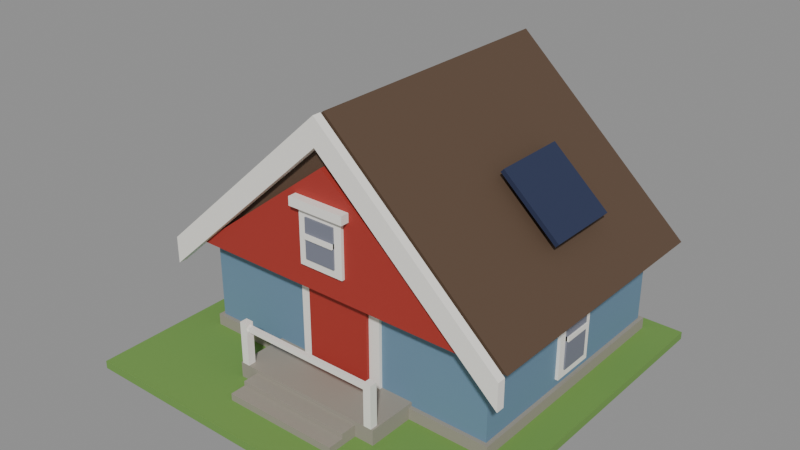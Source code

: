 # Source: house-1x1-1f-victorian-a-solar.blend  (saved by Blender 5.2.45; exported with 4.5.12 LTS)
import bpy
from mathutils import Matrix  # noqa: F401  (used for matrix-valued properties, if any)

bpy.ops.wm.read_factory_settings(use_empty=True)
scene = bpy.context.scene
scene.name = 'Scene'

# ---- collections
col_col_lowpoly = bpy.data.collections.new('COL_LowPoly'); scene.collection.children.link(col_col_lowpoly)

# ---- images (referenced by path relative to the original .blend; pixels are not part of the script)
import os
ASSET_DIR = os.environ.get("B2B_ASSET_DIR", "")  # directory of the original .blend (textures are referenced by path, not embedded)
HERE = os.path.dirname(os.path.abspath(__file__))  # packed textures are extracted next to this script under _unpacked/

def load_image(name, relpath, width, height, colorspace="sRGB"):
    """Load a texture the original file referenced (path relative to the .blend, or extracted next to this script)."""
    p = next((c for c in (os.path.join(HERE, relpath), os.path.join(ASSET_DIR, relpath)) if relpath and os.path.exists(c)), "")
    if p:
        img = bpy.data.images.load(p, check_existing=True)
        img.name = name
    else:  # same state as the original file: an image datablock whose file is absent (Cycles renders it pink)
        img = bpy.data.images.new(name, width, height)
        img.source = "FILE"
        img.filepath = "//" + (relpath or name)
    img.colorspace_settings.name = colorspace
    return img
img_house_1x1_1f_victorian_a_solar_basecolor = load_image('house-1x1-1f-victorian-a-solar_BaseColor', '_unpacked/house-1x1-1f-victorian-a-solar_BaseColor.cc301100.png', 128, 192, 'sRGB')
img_house_1x1_1f_victorian_a_solar_maskmap = load_image('house-1x1-1f-victorian-a-solar_MaskMap', '_unpacked/house-1x1-1f-victorian-a-solar_MaskMap.16fb7588.png', 128, 192, 'Non-Color')

# ---- materials (node trees are filled in below, after node groups)
mat_m_house_1x1_1f_victorian_a_solar = bpy.data.materials.new('M_house-1x1-1f-victorian-a-solar')

# ---- material node trees
mat_m_house_1x1_1f_victorian_a_solar.use_nodes = True; mat_m_house_1x1_1f_victorian_a_solar.node_tree.nodes.clear()
_N = mat_m_house_1x1_1f_victorian_a_solar.node_tree.nodes; _L = mat_m_house_1x1_1f_victorian_a_solar.node_tree.links
n0 = _N.new('ShaderNodeBsdfPrincipled'); n0.name = 'Principled BSDF'; n0.location = (-200, 100)
n0.inputs[10].default_value = 0.005
n1 = _N.new('ShaderNodeOutputMaterial'); n1.name = 'Material Output'; n1.location = (200, 100)
n2 = _N.new('ShaderNodeTexImage'); n2.name = 'Image Texture'; n2.location = (0, 0)
n2.image = img_house_1x1_1f_victorian_a_solar_basecolor
n2.interpolation = 'Closest'
n3 = _N.new('ShaderNodeTexImage'); n3.name = 'Image Texture.001'; n3.location = (0, 0)
n3.image = img_house_1x1_1f_victorian_a_solar_maskmap
n3.interpolation = 'Closest'
n4 = _N.new('ShaderNodeSeparateColor'); n4.name = 'Separate Color'; n4.location = (0, 0)
n5 = _N.new('ShaderNodeMath'); n5.name = 'Math'; n5.location = (0, 0)
n5.operation = 'SUBTRACT'
n5.inputs[0].default_value = 1.0
_L.new(n0.outputs[0], n1.inputs[0])
_L.new(n2.outputs[0], n0.inputs[0])
_L.new(n3.outputs[0], n4.inputs[0])
_L.new(n4.outputs[0], n0.inputs[1])
_L.new(n3.outputs[1], n5.inputs[1])
_L.new(n5.outputs[0], n0.inputs[2])
n1.is_active_output = True

# ---- meshes
me_house_1x1_1f_victorian_a_solar = bpy.data.meshes.new('house-1x1-1f-victorian-a-solar')
me_house_1x1_1f_victorian_a_solar.from_pydata([(-0.495, -0.495, 0.0), (0.495, -0.495, 0.0), (0.495, 0.495, 0.0), (-0.495, 0.495, 0.0), (-0.495, -0.495, 0.02), (0.495, -0.495, 0.02), (0.495, 0.495, 0.02), (-0.495, 0.495, 0.02), (-0.41, -0.21, 0.02), (0.41, -0.21, 0.02), (0.41, 0.45, 0.02), (-0.41, 0.45, 0.02), (-0.41, -0.21, 0.05), (0.41, -0.21, 0.05), (0.41, 0.45, 0.05), (-0.41, 0.45, 0.05), (-0.4, -0.2, 0.02), (0.4, -0.2, 0.02), (0.4, 0.44, 0.02), (-0.4, 0.44, 0.02), (-0.4, -0.2, 0.28), (0.4, -0.2, 0.28), (0.4, 0.44, 0.28), (-0.4, 0.44, 0.28), (-0.47, -0.24, 0.27), (0.47, -0.24, 0.27), (0.0, -0.24, 0.7), (-0.47, 0.48, 0.27), (0.47, 0.48, 0.27), (0.0, 0.48, 0.7), (-0.39, -0.254, 0.28), (0.39, -0.254, 0.28), (0.0, -0.254, 0.58), (-0.39, -0.24, 0.28), (0.39, -0.24, 0.28), (0.0, -0.24, 0.58), (-0.47, -0.27, 0.27), (0.0, -0.27, 0.7), (0.0, -0.27, 0.63), (-0.47, -0.27, 0.2), (-0.47, -0.248, 0.27), (0.0, -0.248, 0.7), (0.0, -0.248, 0.63), (-0.47, -0.248, 0.2), (0.47, -0.27, 0.27), (0.0, -0.27, 0.7), (0.0, -0.27, 0.63), (0.47, -0.27, 0.2), (0.47, -0.248, 0.27), (0.0, -0.248, 0.7), (0.0, -0.248, 0.63), (0.47, -0.248, 0.2), (-0.06, -0.262, 0.34), (0.06, -0.262, 0.34), (0.06, -0.25, 0.34), (-0.06, -0.25, 0.34), (-0.06, -0.262, 0.48), (0.06, -0.262, 0.48), (0.06, -0.25, 0.48), (-0.06, -0.25, 0.48), (-0.04, -0.266, 0.36), (0.04, -0.266, 0.36), (0.04, -0.25, 0.36), (-0.04, -0.25, 0.36), (-0.04, -0.266, 0.46), (0.04, -0.266, 0.46), (0.04, -0.25, 0.46), (-0.04, -0.25, 0.46), (-0.04, -0.27, 0.41), (0.04, -0.27, 0.41), (0.04, -0.25, 0.41), (-0.04, -0.25, 0.41), (-0.04, -0.27, 0.422), (0.04, -0.27, 0.422), (0.04, -0.25, 0.422), (-0.04, -0.25, 0.422), (-0.075, -0.276, 0.48), (0.075, -0.276, 0.48), (0.075, -0.25, 0.48), (-0.075, -0.25, 0.48), (-0.075, -0.276, 0.502), (0.075, -0.276, 0.502), (0.075, -0.25, 0.502), (-0.075, -0.25, 0.502), (-0.408, 0.06, 0.07), (-0.396, 0.06, 0.07), (-0.396, 0.18, 0.07), (-0.408, 0.18, 0.07), (-0.408, 0.06, 0.26), (-0.396, 0.06, 0.26), (-0.396, 0.18, 0.26), (-0.408, 0.18, 0.26), (-0.412, 0.08, 0.09), (-0.396, 0.08, 0.09), (-0.396, 0.16, 0.09), (-0.412, 0.16, 0.09), (-0.412, 0.08, 0.24), (-0.396, 0.08, 0.24), (-0.396, 0.16, 0.24), (-0.412, 0.16, 0.24), (-0.416, 0.08, 0.165), (-0.396, 0.08, 0.165), (-0.396, 0.16, 0.165), (-0.416, 0.16, 0.165), (-0.416, 0.08, 0.177), (-0.396, 0.08, 0.177), (-0.396, 0.16, 0.177), (-0.416, 0.16, 0.177), (-0.422, 0.045, 0.26), (-0.396, 0.045, 0.26), (-0.396, 0.195, 0.26), (-0.422, 0.195, 0.26), (-0.422, 0.045, 0.282), (-0.396, 0.045, 0.282), (-0.396, 0.195, 0.282), (-0.422, 0.195, 0.282), (0.396, 0.06, 0.07), (0.408, 0.06, 0.07), (0.408, 0.18, 0.07), (0.396, 0.18, 0.07), (0.396, 0.06, 0.26), (0.408, 0.06, 0.26), (0.408, 0.18, 0.26), (0.396, 0.18, 0.26), (0.396, 0.08, 0.09), (0.412, 0.08, 0.09), (0.412, 0.16, 0.09), (0.396, 0.16, 0.09), (0.396, 0.08, 0.24), (0.412, 0.08, 0.24), (0.412, 0.16, 0.24), (0.396, 0.16, 0.24), (0.396, 0.08, 0.165), (0.416, 0.08, 0.165), (0.416, 0.16, 0.165), (0.396, 0.16, 0.165), (0.396, 0.08, 0.177), (0.416, 0.08, 0.177), (0.416, 0.16, 0.177), (0.396, 0.16, 0.177), (0.396, 0.045, 0.26), (0.422, 0.045, 0.26), (0.422, 0.195, 0.26), (0.396, 0.195, 0.26), (0.396, 0.045, 0.282), (0.422, 0.045, 0.282), (0.422, 0.195, 0.282), (0.396, 0.195, 0.282), (-0.065, 0.436, 0.07), (0.065, 0.436, 0.07), (0.065, 0.448, 0.07), (-0.065, 0.448, 0.07), (-0.065, 0.436, 0.26), (0.065, 0.436, 0.26), (0.065, 0.448, 0.26), (-0.065, 0.448, 0.26), (-0.045, 0.436, 0.09), (0.045, 0.436, 0.09), (0.045, 0.452, 0.09), (-0.045, 0.452, 0.09), (-0.045, 0.436, 0.24), (0.045, 0.436, 0.24), (0.045, 0.452, 0.24), (-0.045, 0.452, 0.24), (-0.045, 0.436, 0.165), (0.045, 0.436, 0.165), (0.045, 0.456, 0.165), (-0.045, 0.456, 0.165), (-0.045, 0.436, 0.177), (0.045, 0.436, 0.177), (0.045, 0.456, 0.177), (-0.045, 0.456, 0.177), (-0.08, 0.436, 0.26), (0.08, 0.436, 0.26), (0.08, 0.462, 0.26), (-0.08, 0.462, 0.26), (-0.08, 0.436, 0.282), (0.08, 0.436, 0.282), (0.08, 0.462, 0.282), (-0.08, 0.462, 0.282), (-0.085, -0.216, 0.06), (0.085, -0.216, 0.06), (0.085, -0.196, 0.06), (-0.085, -0.196, 0.06), (-0.085, -0.216, 0.31), (0.085, -0.216, 0.31), (0.085, -0.196, 0.31), (-0.085, -0.196, 0.31), (-0.115, -0.208, 0.03), (0.115, -0.208, 0.03), (0.115, -0.196, 0.03), (-0.115, -0.196, 0.03), (-0.115, -0.208, 0.34), (0.115, -0.208, 0.34), (0.115, -0.196, 0.34), (-0.115, -0.196, 0.34), (-0.085, -0.212, 0.32), (0.085, -0.212, 0.32), (0.085, -0.196, 0.32), (-0.085, -0.196, 0.32), (-0.085, -0.212, 0.37), (0.085, -0.212, 0.37), (0.085, -0.196, 0.37), (-0.085, -0.196, 0.37), (-0.2, -0.33, 0.02), (0.2, -0.33, 0.02), (0.2, -0.2, 0.02), (-0.2, -0.2, 0.02), (-0.2, -0.33, 0.06), (0.2, -0.33, 0.06), (0.2, -0.2, 0.06), (-0.2, -0.2, 0.06), (-0.15, -0.37, 0.02), (0.15, -0.37, 0.02), (0.15, -0.33, 0.02), (-0.15, -0.33, 0.02), (-0.15, -0.37, 0.05), (0.15, -0.37, 0.05), (0.15, -0.33, 0.05), (-0.15, -0.33, 0.05), (-0.15, -0.41, 0.02), (0.15, -0.41, 0.02), (0.15, -0.37, 0.02), (-0.15, -0.37, 0.02), (-0.15, -0.41, 0.038), (0.15, -0.41, 0.038), (0.15, -0.37, 0.038), (-0.15, -0.37, 0.038), (-0.195, -0.33, 0.06), (-0.175, -0.33, 0.06), (-0.175, -0.31, 0.06), (-0.195, -0.31, 0.06), (-0.195, -0.33, 0.17), (-0.175, -0.33, 0.17), (-0.175, -0.31, 0.17), (-0.195, -0.31, 0.17), (0.175, -0.33, 0.06), (0.195, -0.33, 0.06), (0.195, -0.31, 0.06), (0.175, -0.31, 0.06), (0.175, -0.33, 0.17), (0.195, -0.33, 0.17), (0.195, -0.31, 0.17), (0.175, -0.31, 0.17), (-0.18, -0.326, 0.15), (0.18, -0.326, 0.15), (0.18, -0.314, 0.15), (-0.18, -0.314, 0.15), (-0.18, -0.326, 0.162), (0.18, -0.326, 0.162), (0.18, -0.314, 0.162), (-0.18, -0.314, 0.162), (0.2224, 0.07, 0.5236), (0.3716, 0.07, 0.3904), (0.3716, 0.27, 0.3904), (0.2224, 0.27, 0.5236), (0.2304, 0.07, 0.5326), (0.3796, 0.07, 0.3993), (0.3796, 0.27, 0.3993), (0.2304, 0.27, 0.5326)], [], [(0, 3, 2, 1), (4, 5, 6, 7), (0, 1, 5, 4), (1, 2, 6, 5), (2, 3, 7, 6), (3, 0, 4, 7), (8, 11, 10, 9), (12, 13, 14, 15), (8, 9, 13, 12), (9, 10, 14, 13), (10, 11, 15, 14), (11, 8, 12, 15), (16, 19, 18, 17), (20, 21, 22, 23), (16, 17, 21, 20), (17, 18, 22, 21), (18, 19, 23, 22), (19, 16, 20, 23), (24, 27, 28, 25), (25, 28, 29, 26), (26, 29, 27, 24), (26, 24, 25), (27, 29, 28), (30, 33, 34, 31), (31, 34, 35, 32), (32, 35, 33, 30), (32, 30, 31), (33, 35, 34), (36, 37, 41, 40), (37, 38, 42, 41), (38, 39, 43, 42), (39, 36, 40, 43), (39, 38, 37, 36), (40, 41, 42, 43), (44, 48, 49, 45), (45, 49, 50, 46), (46, 50, 51, 47), (47, 51, 48, 44), (47, 44, 45, 46), (48, 51, 50, 49), (52, 55, 54, 53), (56, 57, 58, 59), (52, 53, 57, 56), (53, 54, 58, 57), (54, 55, 59, 58), (55, 52, 56, 59), (60, 63, 62, 61), (64, 65, 66, 67), (60, 61, 65, 64), (61, 62, 66, 65), (62, 63, 67, 66), (63, 60, 64, 67), (68, 71, 70, 69), (72, 73, 74, 75), (68, 69, 73, 72), (69, 70, 74, 73), (70, 71, 75, 74), (71, 68, 72, 75), (76, 79, 78, 77), (80, 81, 82, 83), (76, 77, 81, 80), (77, 78, 82, 81), (78, 79, 83, 82), (79, 76, 80, 83), (84, 87, 86, 85), (88, 89, 90, 91), (84, 85, 89, 88), (85, 86, 90, 89), (86, 87, 91, 90), (87, 84, 88, 91), (92, 95, 94, 93), (96, 97, 98, 99), (92, 93, 97, 96), (93, 94, 98, 97), (94, 95, 99, 98), (95, 92, 96, 99), (100, 103, 102, 101), (104, 105, 106, 107), (100, 101, 105, 104), (101, 102, 106, 105), (102, 103, 107, 106), (103, 100, 104, 107), (108, 111, 110, 109), (112, 113, 114, 115), (108, 109, 113, 112), (109, 110, 114, 113), (110, 111, 115, 114), (111, 108, 112, 115), (116, 119, 118, 117), (120, 121, 122, 123), (116, 117, 121, 120), (117, 118, 122, 121), (118, 119, 123, 122), (119, 116, 120, 123), (124, 127, 126, 125), (128, 129, 130, 131), (124, 125, 129, 128), (125, 126, 130, 129), (126, 127, 131, 130), (127, 124, 128, 131), (132, 135, 134, 133), (136, 137, 138, 139), (132, 133, 137, 136), (133, 134, 138, 137), (134, 135, 139, 138), (135, 132, 136, 139), (140, 143, 142, 141), (144, 145, 146, 147), (140, 141, 145, 144), (141, 142, 146, 145), (142, 143, 147, 146), (143, 140, 144, 147), (148, 151, 150, 149), (152, 153, 154, 155), (148, 149, 153, 152), (149, 150, 154, 153), (150, 151, 155, 154), (151, 148, 152, 155), (156, 159, 158, 157), (160, 161, 162, 163), (156, 157, 161, 160), (157, 158, 162, 161), (158, 159, 163, 162), (159, 156, 160, 163), (164, 167, 166, 165), (168, 169, 170, 171), (164, 165, 169, 168), (165, 166, 170, 169), (166, 167, 171, 170), (167, 164, 168, 171), (172, 175, 174, 173), (176, 177, 178, 179), (172, 173, 177, 176), (173, 174, 178, 177), (174, 175, 179, 178), (175, 172, 176, 179), (180, 183, 182, 181), (184, 185, 186, 187), (180, 181, 185, 184), (181, 182, 186, 185), (182, 183, 187, 186), (183, 180, 184, 187), (188, 191, 190, 189), (192, 193, 194, 195), (188, 189, 193, 192), (189, 190, 194, 193), (190, 191, 195, 194), (191, 188, 192, 195), (196, 199, 198, 197), (200, 201, 202, 203), (196, 197, 201, 200), (197, 198, 202, 201), (198, 199, 203, 202), (199, 196, 200, 203), (204, 207, 206, 205), (208, 209, 210, 211), (204, 205, 209, 208), (205, 206, 210, 209), (206, 207, 211, 210), (207, 204, 208, 211), (212, 215, 214, 213), (216, 217, 218, 219), (212, 213, 217, 216), (213, 214, 218, 217), (214, 215, 219, 218), (215, 212, 216, 219), (220, 223, 222, 221), (224, 225, 226, 227), (220, 221, 225, 224), (221, 222, 226, 225), (222, 223, 227, 226), (223, 220, 224, 227), (228, 231, 230, 229), (232, 233, 234, 235), (228, 229, 233, 232), (229, 230, 234, 233), (230, 231, 235, 234), (231, 228, 232, 235), (236, 239, 238, 237), (240, 241, 242, 243), (236, 237, 241, 240), (237, 238, 242, 241), (238, 239, 243, 242), (239, 236, 240, 243), (244, 247, 246, 245), (248, 249, 250, 251), (244, 245, 249, 248), (245, 246, 250, 249), (246, 247, 251, 250), (247, 244, 248, 251), (252, 255, 254, 253), (256, 257, 258, 259), (252, 253, 257, 256), (253, 254, 258, 257), (254, 255, 259, 258), (255, 252, 256, 259)])
_uv = me_house_1x1_1f_victorian_a_solar.uv_layers.new(name='UVMap')
_uv.uv.foreach_set('vector', [0.1875, 0.2917, 0.1875, 0.2917, 0.1875, 0.2917, 0.1875, 0.2917, 0.1875, 0.2917, 0.1875, 0.2917, 0.1875, 0.2917, 0.1875, 0.2917, 0.1875, 0.2917, 0.1875, 0.2917, 0.1875, 0.2917, 0.1875, 0.2917, 0.1875, 0.2917, 0.1875, 0.2917, 0.1875, 0.2917, 0.1875, 0.2917, 0.1875, 0.2917, 0.1875, 0.2917, 0.1875, 0.2917, 0.1875, 0.2917, 0.1875, 0.2917, 0.1875, 0.2917, 0.1875, 0.2917, 0.1875, 0.2917, 0.4375, 0.375, 0.4375, 0.375, 0.4375, 0.375, 0.4375, 0.375, 0.4375, 0.375, 0.4375, 0.375, 0.4375, 0.375, 0.4375, 0.375, 0.4375, 0.375, 0.4375, 0.375, 0.4375, 0.375, 0.4375, 0.375, 0.4375, 0.375, 0.4375, 0.375, 0.4375, 0.375, 0.4375, 0.375, 0.4375, 0.375, 0.4375, 0.375, 0.4375, 0.375, 0.4375, 0.375, 0.4375, 0.375, 0.4375, 0.375, 0.4375, 0.375, 0.4375, 0.375, 0.5625, 0.625, 0.5625, 0.625, 0.5625, 0.625, 0.5625, 0.625, 0.5625, 0.625, 0.5625, 0.625, 0.5625, 0.625, 0.5625, 0.625, 0.5625, 0.625, 0.5625, 0.625, 0.5625, 0.625, 0.5625, 0.625, 0.5625, 0.625, 0.5625, 0.625, 0.5625, 0.625, 0.5625, 0.625, 0.5625, 0.625, 0.5625, 0.625, 0.5625, 0.625, 0.5625, 0.625, 0.5625, 0.625, 0.5625, 0.625, 0.5625, 0.625, 0.5625, 0.625, 0.5625, 0.375, 0.5625, 0.375, 0.5625, 0.375, 0.5625, 0.375, 0.5625, 0.375, 0.5625, 0.375, 0.5625, 0.375, 0.5625, 0.375, 0.5625, 0.375, 0.5625, 0.375, 0.5625, 0.375, 0.5625, 0.375, 0.5625, 0.375, 0.5625, 0.375, 0.5625, 0.375, 0.5625, 0.375, 0.5625, 0.375, 0.5625, 0.375, 0.8125, 0.625, 0.8125, 0.625, 0.8125, 0.625, 0.8125, 0.625, 0.8125, 0.625, 0.8125, 0.625, 0.8125, 0.625, 0.8125, 0.625, 0.8125, 0.625, 0.8125, 0.625, 0.8125, 0.625, 0.8125, 0.625, 0.8125, 0.625, 0.8125, 0.625, 0.8125, 0.625, 0.8125, 0.625, 0.8125, 0.625, 0.8125, 0.625, 0.6875, 0.625, 0.6875, 0.625, 0.6875, 0.625, 0.6875, 0.625, 0.6875, 0.625, 0.6875, 0.625, 0.6875, 0.625, 0.6875, 0.625, 0.6875, 0.625, 0.6875, 0.625, 0.6875, 0.625, 0.6875, 0.625, 0.6875, 0.625, 0.6875, 0.625, 0.6875, 0.625, 0.6875, 0.625, 0.6875, 0.625, 0.6875, 0.625, 0.6875, 0.625, 0.6875, 0.625, 0.6875, 0.625, 0.6875, 0.625, 0.6875, 0.625, 0.6875, 0.625, 0.6875, 0.625, 0.6875, 0.625, 0.6875, 0.625, 0.6875, 0.625, 0.6875, 0.625, 0.6875, 0.625, 0.6875, 0.625, 0.6875, 0.625, 0.6875, 0.625, 0.6875, 0.625, 0.6875, 0.625, 0.6875, 0.625, 0.6875, 0.625, 0.6875, 0.625, 0.6875, 0.625, 0.6875, 0.625, 0.6875, 0.625, 0.6875, 0.625, 0.6875, 0.625, 0.6875, 0.625, 0.6875, 0.625, 0.6875, 0.625, 0.6875, 0.625, 0.6875, 0.625, 0.6875, 0.625, 0.6875, 0.625, 0.6875, 0.625, 0.6875, 0.625, 0.6875, 0.625, 0.6875, 0.625, 0.6875, 0.625, 0.6875, 0.625, 0.6875, 0.625, 0.6875, 0.625, 0.6875, 0.625, 0.6875, 0.625, 0.6875, 0.625, 0.6875, 0.625, 0.6875, 0.625, 0.6875, 0.625, 0.6875, 0.625, 0.6875, 0.625, 0.6875, 0.625, 0.6875, 0.625, 0.6875, 0.625, 0.6875, 0.625, 0.6875, 0.625, 0.6875, 0.625, 0.0625, 0.625, 0.0625, 0.625, 0.0625, 0.625, 0.0625, 0.625, 0.0625, 0.625, 0.0625, 0.625, 0.0625, 0.625, 0.0625, 0.625, 0.0625, 0.625, 0.0625, 0.625, 0.0625, 0.625, 0.0625, 0.625, 0.0625, 0.625, 0.0625, 0.625, 0.0625, 0.625, 0.0625, 0.625, 0.0625, 0.625, 0.0625, 0.625, 0.0625, 0.625, 0.0625, 0.625, 0.0625, 0.625, 0.0625, 0.625, 0.0625, 0.625, 0.0625, 0.625, 0.6875, 0.625, 0.6875, 0.625, 0.6875, 0.625, 0.6875, 0.625, 0.6875, 0.625, 0.6875, 0.625, 0.6875, 0.625, 0.6875, 0.625, 0.6875, 0.625, 0.6875, 0.625, 0.6875, 0.625, 0.6875, 0.625, 0.6875, 0.625, 0.6875, 0.625, 0.6875, 0.625, 0.6875, 0.625, 0.6875, 0.625, 0.6875, 0.625, 0.6875, 0.625, 0.6875, 0.625, 0.6875, 0.625, 0.6875, 0.625, 0.6875, 0.625, 0.6875, 0.625, 0.6875, 0.625, 0.6875, 0.625, 0.6875, 0.625, 0.6875, 0.625, 0.6875, 0.625, 0.6875, 0.625, 0.6875, 0.625, 0.6875, 0.625, 0.6875, 0.625, 0.6875, 0.625, 0.6875, 0.625, 0.6875, 0.625, 0.6875, 0.625, 0.6875, 0.625, 0.6875, 0.625, 0.6875, 0.625, 0.6875, 0.625, 0.6875, 0.625, 0.6875, 0.625, 0.6875, 0.625, 0.6875, 0.625, 0.6875, 0.625, 0.6875, 0.625, 0.6875, 0.625, 0.6875, 0.625, 0.6875, 0.625, 0.6875, 0.625, 0.6875, 0.625, 0.6875, 0.625, 0.6875, 0.625, 0.6875, 0.625, 0.6875, 0.625, 0.6875, 0.625, 0.6875, 0.625, 0.6875, 0.625, 0.6875, 0.625, 0.6875, 0.625, 0.6875, 0.625, 0.6875, 0.625, 0.6875, 0.625, 0.6875, 0.625, 0.6875, 0.625, 0.6875, 0.625, 0.6875, 0.625, 0.6875, 0.625, 0.6875, 0.625, 0.6875, 0.625, 0.6875, 0.625, 0.0625, 0.625, 0.0625, 0.625, 0.0625, 0.625, 0.0625, 0.625, 0.0625, 0.625, 0.0625, 0.625, 0.0625, 0.625, 0.0625, 0.625, 0.0625, 0.625, 0.0625, 0.625, 0.0625, 0.625, 0.0625, 0.625, 0.0625, 0.625, 0.0625, 0.625, 0.0625, 0.625, 0.0625, 0.625, 0.0625, 0.625, 0.0625, 0.625, 0.0625, 0.625, 0.0625, 0.625, 0.0625, 0.625, 0.0625, 0.625, 0.0625, 0.625, 0.0625, 0.625, 0.6875, 0.625, 0.6875, 0.625, 0.6875, 0.625, 0.6875, 0.625, 0.6875, 0.625, 0.6875, 0.625, 0.6875, 0.625, 0.6875, 0.625, 0.6875, 0.625, 0.6875, 0.625, 0.6875, 0.625, 0.6875, 0.625, 0.6875, 0.625, 0.6875, 0.625, 0.6875, 0.625, 0.6875, 0.625, 0.6875, 0.625, 0.6875, 0.625, 0.6875, 0.625, 0.6875, 0.625, 0.6875, 0.625, 0.6875, 0.625, 0.6875, 0.625, 0.6875, 0.625, 0.6875, 0.625, 0.6875, 0.625, 0.6875, 0.625, 0.6875, 0.625, 0.6875, 0.625, 0.6875, 0.625, 0.6875, 0.625, 0.6875, 0.625, 0.6875, 0.625, 0.6875, 0.625, 0.6875, 0.625, 0.6875, 0.625, 0.6875, 0.625, 0.6875, 0.625, 0.6875, 0.625, 0.6875, 0.625, 0.6875, 0.625, 0.6875, 0.625, 0.6875, 0.625, 0.6875, 0.625, 0.6875, 0.625, 0.6875, 0.625, 0.6875, 0.625, 0.6875, 0.625, 0.6875, 0.625, 0.6875, 0.625, 0.6875, 0.625, 0.6875, 0.625, 0.6875, 0.625, 0.6875, 0.625, 0.6875, 0.625, 0.6875, 0.625, 0.6875, 0.625, 0.6875, 0.625, 0.6875, 0.625, 0.6875, 0.625, 0.6875, 0.625, 0.6875, 0.625, 0.6875, 0.625, 0.6875, 0.625, 0.6875, 0.625, 0.6875, 0.625, 0.6875, 0.625, 0.6875, 0.625, 0.6875, 0.625, 0.6875, 0.625, 0.6875, 0.625, 0.6875, 0.625, 0.0625, 0.625, 0.0625, 0.625, 0.0625, 0.625, 0.0625, 0.625, 0.0625, 0.625, 0.0625, 0.625, 0.0625, 0.625, 0.0625, 0.625, 0.0625, 0.625, 0.0625, 0.625, 0.0625, 0.625, 0.0625, 0.625, 0.0625, 0.625, 0.0625, 0.625, 0.0625, 0.625, 0.0625, 0.625, 0.0625, 0.625, 0.0625, 0.625, 0.0625, 0.625, 0.0625, 0.625, 0.0625, 0.625, 0.0625, 0.625, 0.0625, 0.625, 0.0625, 0.625, 0.6875, 0.625, 0.6875, 0.625, 0.6875, 0.625, 0.6875, 0.625, 0.6875, 0.625, 0.6875, 0.625, 0.6875, 0.625, 0.6875, 0.625, 0.6875, 0.625, 0.6875, 0.625, 0.6875, 0.625, 0.6875, 0.625, 0.6875, 0.625, 0.6875, 0.625, 0.6875, 0.625, 0.6875, 0.625, 0.6875, 0.625, 0.6875, 0.625, 0.6875, 0.625, 0.6875, 0.625, 0.6875, 0.625, 0.6875, 0.625, 0.6875, 0.625, 0.6875, 0.625, 0.6875, 0.625, 0.6875, 0.625, 0.6875, 0.625, 0.6875, 0.625, 0.6875, 0.625, 0.6875, 0.625, 0.6875, 0.625, 0.6875, 0.625, 0.6875, 0.625, 0.6875, 0.625, 0.6875, 0.625, 0.6875, 0.625, 0.6875, 0.625, 0.6875, 0.625, 0.6875, 0.625, 0.6875, 0.625, 0.6875, 0.625, 0.6875, 0.625, 0.6875, 0.625, 0.6875, 0.625, 0.6875, 0.625, 0.6875, 0.625, 0.6875, 0.625, 0.6875, 0.625, 0.6875, 0.625, 0.6875, 0.625, 0.6875, 0.625, 0.6875, 0.625, 0.6875, 0.625, 0.6875, 0.625, 0.6875, 0.625, 0.6875, 0.625, 0.6875, 0.625, 0.6875, 0.625, 0.6875, 0.625, 0.6875, 0.625, 0.6875, 0.625, 0.6875, 0.625, 0.6875, 0.625, 0.6875, 0.625, 0.6875, 0.625, 0.6875, 0.625, 0.6875, 0.625, 0.6875, 0.625, 0.6875, 0.625, 0.6875, 0.625, 0.6875, 0.625, 0.6875, 0.625, 0.0625, 0.625, 0.0625, 0.625, 0.0625, 0.625, 0.0625, 0.625, 0.0625, 0.625, 0.0625, 0.625, 0.0625, 0.625, 0.0625, 0.625, 0.0625, 0.625, 0.0625, 0.625, 0.0625, 0.625, 0.0625, 0.625, 0.0625, 0.625, 0.0625, 0.625, 0.0625, 0.625, 0.0625, 0.625, 0.0625, 0.625, 0.0625, 0.625, 0.0625, 0.625, 0.0625, 0.625, 0.0625, 0.625, 0.0625, 0.625, 0.0625, 0.625, 0.0625, 0.625, 0.6875, 0.625, 0.6875, 0.625, 0.6875, 0.625, 0.6875, 0.625, 0.6875, 0.625, 0.6875, 0.625, 0.6875, 0.625, 0.6875, 0.625, 0.6875, 0.625, 0.6875, 0.625, 0.6875, 0.625, 0.6875, 0.625, 0.6875, 0.625, 0.6875, 0.625, 0.6875, 0.625, 0.6875, 0.625, 0.6875, 0.625, 0.6875, 0.625, 0.6875, 0.625, 0.6875, 0.625, 0.6875, 0.625, 0.6875, 0.625, 0.6875, 0.625, 0.6875, 0.625, 0.6875, 0.625, 0.6875, 0.625, 0.6875, 0.625, 0.6875, 0.625, 0.6875, 0.625, 0.6875, 0.625, 0.6875, 0.625, 0.6875, 0.625, 0.6875, 0.625, 0.6875, 0.625, 0.6875, 0.625, 0.6875, 0.625, 0.6875, 0.625, 0.6875, 0.625, 0.6875, 0.625, 0.6875, 0.625, 0.6875, 0.625, 0.6875, 0.625, 0.6875, 0.625, 0.6875, 0.625, 0.6875, 0.625, 0.6875, 0.625, 0.6875, 0.625, 0.6875, 0.625, 0.8125, 0.625, 0.8125, 0.625, 0.8125, 0.625, 0.8125, 0.625, 0.8125, 0.625, 0.8125, 0.625, 0.8125, 0.625, 0.8125, 0.625, 0.8125, 0.625, 0.8125, 0.625, 0.8125, 0.625, 0.8125, 0.625, 0.8125, 0.625, 0.8125, 0.625, 0.8125, 0.625, 0.8125, 0.625, 0.8125, 0.625, 0.8125, 0.625, 0.8125, 0.625, 0.8125, 0.625, 0.8125, 0.625, 0.8125, 0.625, 0.8125, 0.625, 0.8125, 0.625, 0.6875, 0.625, 0.6875, 0.625, 0.6875, 0.625, 0.6875, 0.625, 0.6875, 0.625, 0.6875, 0.625, 0.6875, 0.625, 0.6875, 0.625, 0.6875, 0.625, 0.6875, 0.625, 0.6875, 0.625, 0.6875, 0.625, 0.6875, 0.625, 0.6875, 0.625, 0.6875, 0.625, 0.6875, 0.625, 0.6875, 0.625, 0.6875, 0.625, 0.6875, 0.625, 0.6875, 0.625, 0.6875, 0.625, 0.6875, 0.625, 0.6875, 0.625, 0.6875, 0.625, 0.0625, 0.625, 0.0625, 0.625, 0.0625, 0.625, 0.0625, 0.625, 0.0625, 0.625, 0.0625, 0.625, 0.0625, 0.625, 0.0625, 0.625, 0.0625, 0.625, 0.0625, 0.625, 0.0625, 0.625, 0.0625, 0.625, 0.0625, 0.625, 0.0625, 0.625, 0.0625, 0.625, 0.0625, 0.625, 0.0625, 0.625, 0.0625, 0.625, 0.0625, 0.625, 0.0625, 0.625, 0.0625, 0.625, 0.0625, 0.625, 0.0625, 0.625, 0.0625, 0.625, 0.4375, 0.375, 0.4375, 0.375, 0.4375, 0.375, 0.4375, 0.375, 0.4375, 0.375, 0.4375, 0.375, 0.4375, 0.375, 0.4375, 0.375, 0.4375, 0.375, 0.4375, 0.375, 0.4375, 0.375, 0.4375, 0.375, 0.4375, 0.375, 0.4375, 0.375, 0.4375, 0.375, 0.4375, 0.375, 0.4375, 0.375, 0.4375, 0.375, 0.4375, 0.375, 0.4375, 0.375, 0.4375, 0.375, 0.4375, 0.375, 0.4375, 0.375, 0.4375, 0.375, 0.4375, 0.375, 0.4375, 0.375, 0.4375, 0.375, 0.4375, 0.375, 0.4375, 0.375, 0.4375, 0.375, 0.4375, 0.375, 0.4375, 0.375, 0.4375, 0.375, 0.4375, 0.375, 0.4375, 0.375, 0.4375, 0.375, 0.4375, 0.375, 0.4375, 0.375, 0.4375, 0.375, 0.4375, 0.375, 0.4375, 0.375, 0.4375, 0.375, 0.4375, 0.375, 0.4375, 0.375, 0.4375, 0.375, 0.4375, 0.375, 0.4375, 0.375, 0.4375, 0.375, 0.4375, 0.375, 0.4375, 0.375, 0.4375, 0.375, 0.4375, 0.375, 0.4375, 0.375, 0.4375, 0.375, 0.4375, 0.375, 0.4375, 0.375, 0.4375, 0.375, 0.4375, 0.375, 0.4375, 0.375, 0.4375, 0.375, 0.4375, 0.375, 0.4375, 0.375, 0.4375, 0.375, 0.4375, 0.375, 0.4375, 0.375, 0.4375, 0.375, 0.4375, 0.375, 0.4375, 0.375, 0.4375, 0.375, 0.4375, 0.375, 0.4375, 0.375, 0.4375, 0.375, 0.6875, 0.625, 0.6875, 0.625, 0.6875, 0.625, 0.6875, 0.625, 0.6875, 0.625, 0.6875, 0.625, 0.6875, 0.625, 0.6875, 0.625, 0.6875, 0.625, 0.6875, 0.625, 0.6875, 0.625, 0.6875, 0.625, 0.6875, 0.625, 0.6875, 0.625, 0.6875, 0.625, 0.6875, 0.625, 0.6875, 0.625, 0.6875, 0.625, 0.6875, 0.625, 0.6875, 0.625, 0.6875, 0.625, 0.6875, 0.625, 0.6875, 0.625, 0.6875, 0.625, 0.6875, 0.625, 0.6875, 0.625, 0.6875, 0.625, 0.6875, 0.625, 0.6875, 0.625, 0.6875, 0.625, 0.6875, 0.625, 0.6875, 0.625, 0.6875, 0.625, 0.6875, 0.625, 0.6875, 0.625, 0.6875, 0.625, 0.6875, 0.625, 0.6875, 0.625, 0.6875, 0.625, 0.6875, 0.625, 0.6875, 0.625, 0.6875, 0.625, 0.6875, 0.625, 0.6875, 0.625, 0.6875, 0.625, 0.6875, 0.625, 0.6875, 0.625, 0.6875, 0.625, 0.6875, 0.625, 0.6875, 0.625, 0.6875, 0.625, 0.6875, 0.625, 0.6875, 0.625, 0.6875, 0.625, 0.6875, 0.625, 0.6875, 0.625, 0.6875, 0.625, 0.6875, 0.625, 0.6875, 0.625, 0.6875, 0.625, 0.6875, 0.625, 0.6875, 0.625, 0.6875, 0.625, 0.6875, 0.625, 0.6875, 0.625, 0.6875, 0.625, 0.6875, 0.625, 0.6875, 0.625, 0.6875, 0.625, 0.6875, 0.625, 0.6875, 0.625, 0.6875, 0.625, 0.8125, 0.7917, 0.8125, 0.7917, 0.8125, 0.7917, 0.8125, 0.7917, 0.8125, 0.7917, 0.8125, 0.7917, 0.8125, 0.7917, 0.8125, 0.7917, 0.8125, 0.7917, 0.8125, 0.7917, 0.8125, 0.7917, 0.8125, 0.7917, 0.8125, 0.7917, 0.8125, 0.7917, 0.8125, 0.7917, 0.8125, 0.7917, 0.8125, 0.7917, 0.8125, 0.7917, 0.8125, 0.7917, 0.8125, 0.7917, 0.8125, 0.7917, 0.8125, 0.7917, 0.8125, 0.7917, 0.8125, 0.7917])
me_house_1x1_1f_victorian_a_solar.materials.append(mat_m_house_1x1_1f_victorian_a_solar)
me_house_1x1_1f_victorian_a_solar.update()

# ---- objects
ob_house_1x1_1f_victorian_a_solar = bpy.data.objects.new('house-1x1-1f-victorian-a-solar', me_house_1x1_1f_victorian_a_solar)

# ---- transforms, parenting, visibility, modifiers, constraints
ob_house_1x1_1f_victorian_a_solar.location = (0.0, 0.0, 0.0)

# ---- collection membership
col_col_lowpoly.objects.link(ob_house_1x1_1f_victorian_a_solar)

# ---- scene / render settings (as saved in the file)
scene.frame_start = 1; scene.frame_end = 250; scene.frame_set(1)
scene.render.engine = 'BLENDER_EEVEE_NEXT'
scene.render.bake_bias = 0.0
scene.render.bake_samples = 0
scene.render.compositor_device = 'GPU'
scene.eevee.use_volume_custom_range = False
scene.eevee.fast_gi_thickness_near = 0.1
scene.eevee.fast_gi_thickness_far = 0.0
scene.eevee.ray_tracing_options.screen_trace_thickness = 0.1
bpy.context.view_layer.update()

# ---- added for rendering (the .blend has no active camera and no usable light): camera, sun + grey world if the file has none
cam_auto = bpy.data.cameras.new('AutoCamera')
cam_auto.lens = 50.0
cam_auto.sensor_width = 36.0
cam_auto.clip_end = 1000.0
ob_auto_camera = bpy.data.objects.new('AutoCamera', cam_auto)
scene.collection.objects.link(ob_auto_camera)
ob_auto_camera.location = (1.44826, -1.73792, 1.50861)
ob_auto_camera.rotation_euler = (1.09748, -7.21219e-08, 0.694738)
scene.camera = ob_auto_camera
light_auto_sun = bpy.data.lights.new('AutoSun', 'SUN')
light_auto_sun.energy = 3.0
light_auto_sun.angle = 0.0523599
ob_auto_sun = bpy.data.objects.new('AutoSun', light_auto_sun)
scene.collection.objects.link(ob_auto_sun)
ob_auto_sun.rotation_euler = (0.872665, 0.174533, 0.523599)
if scene.world is None:
    world_auto = bpy.data.worlds.new('AutoWorld')
    world_auto.color = (0.3, 0.3, 0.3)
    scene.world = world_auto
bpy.context.view_layer.update()
